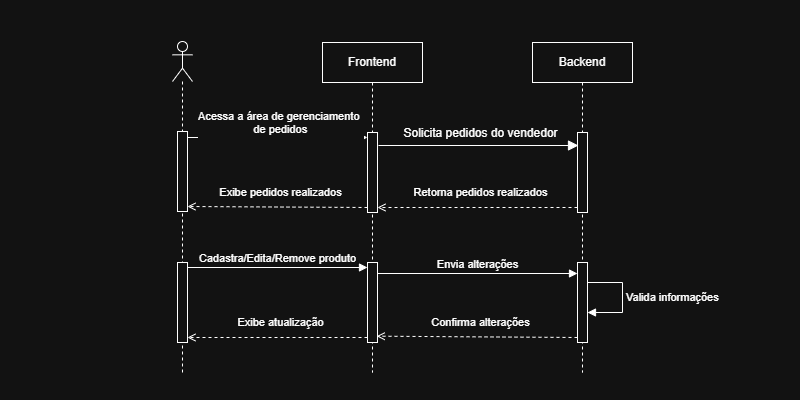

The diagram above was exported from draw.io. Its source (the exported page's mxGraphModel, read from the mxfile embedded in the PNG):
<mxGraphModel dx="1210" dy="1057" grid="1" gridSize="10" guides="1" tooltips="1" connect="1" arrows="1" fold="1" page="1" pageScale="1" pageWidth="800" pageHeight="400" math="0" shadow="0">
  <root>
    <mxCell id="J4QvXfbINDOmkQkYuYFV-0" />
    <mxCell id="J4QvXfbINDOmkQkYuYFV-1" parent="J4QvXfbINDOmkQkYuYFV-0" />
    <mxCell id="J4QvXfbINDOmkQkYuYFV-2" parent="J4QvXfbINDOmkQkYuYFV-1" style="shape=umlLifeline;perimeter=lifelinePerimeter;whiteSpace=wrap;html=1;container=1;dropTarget=0;collapsible=0;recursiveResize=0;outlineConnect=0;portConstraint=eastwest;newEdgeStyle={&quot;curved&quot;:0,&quot;rounded&quot;:0};" value="Frontend" vertex="1">
      <mxGeometry height="330" width="100" x="322" y="-358" as="geometry" />
    </mxCell>
    <mxCell id="J4QvXfbINDOmkQkYuYFV-3" parent="J4QvXfbINDOmkQkYuYFV-2" style="html=1;points=[[0,0,0,0,5],[0,1,0,0,-5],[1,0,0,0,5],[1,1,0,0,-5]];perimeter=orthogonalPerimeter;outlineConnect=0;targetShapes=umlLifeline;portConstraint=eastwest;newEdgeStyle={&quot;curved&quot;:0,&quot;rounded&quot;:0};" value="" vertex="1">
      <mxGeometry height="80" width="10" x="45" y="90" as="geometry" />
    </mxCell>
    <mxCell id="J4QvXfbINDOmkQkYuYFV-4" parent="J4QvXfbINDOmkQkYuYFV-2" style="html=1;points=[[0,0,0,0,5],[0,1,0,0,-5],[1,0,0,0,5],[1,1,0,0,-5]];perimeter=orthogonalPerimeter;outlineConnect=0;targetShapes=umlLifeline;portConstraint=eastwest;newEdgeStyle={&quot;curved&quot;:0,&quot;rounded&quot;:0};" value="" vertex="1">
      <mxGeometry height="80" width="10" x="45" y="220" as="geometry" />
    </mxCell>
    <mxCell id="J4QvXfbINDOmkQkYuYFV-5" parent="J4QvXfbINDOmkQkYuYFV-1" style="shape=umlLifeline;perimeter=lifelinePerimeter;whiteSpace=wrap;html=1;container=1;dropTarget=0;collapsible=0;recursiveResize=0;outlineConnect=0;portConstraint=eastwest;newEdgeStyle={&quot;curved&quot;:0,&quot;rounded&quot;:0};participant=umlActor;" value="" vertex="1">
      <mxGeometry height="331" width="20" x="172" y="-359" as="geometry" />
    </mxCell>
    <mxCell id="J4QvXfbINDOmkQkYuYFV-6" parent="J4QvXfbINDOmkQkYuYFV-5" style="html=1;points=[[0,0,0,0,5],[0,1,0,0,-5],[1,0,0,0,5],[1,1,0,0,-5]];perimeter=orthogonalPerimeter;outlineConnect=0;targetShapes=umlLifeline;portConstraint=eastwest;newEdgeStyle={&quot;curved&quot;:0,&quot;rounded&quot;:0};" value="" vertex="1">
      <mxGeometry height="80" width="10" x="5" y="90" as="geometry" />
    </mxCell>
    <mxCell id="J4QvXfbINDOmkQkYuYFV-7" parent="J4QvXfbINDOmkQkYuYFV-5" style="html=1;points=[[0,0,0,0,5],[0,1,0,0,-5],[1,0,0,0,5],[1,1,0,0,-5]];perimeter=orthogonalPerimeter;outlineConnect=0;targetShapes=umlLifeline;portConstraint=eastwest;newEdgeStyle={&quot;curved&quot;:0,&quot;rounded&quot;:0};" value="" vertex="1">
      <mxGeometry height="80" width="10" x="5" y="221" as="geometry" />
    </mxCell>
    <mxCell id="J4QvXfbINDOmkQkYuYFV-8" parent="J4QvXfbINDOmkQkYuYFV-1" style="shape=umlLifeline;perimeter=lifelinePerimeter;whiteSpace=wrap;html=1;container=1;dropTarget=0;collapsible=0;recursiveResize=0;outlineConnect=0;portConstraint=eastwest;newEdgeStyle={&quot;curved&quot;:0,&quot;rounded&quot;:0};" value="Backend" vertex="1">
      <mxGeometry height="330" width="100" x="532" y="-358" as="geometry" />
    </mxCell>
    <mxCell id="J4QvXfbINDOmkQkYuYFV-9" parent="J4QvXfbINDOmkQkYuYFV-8" style="html=1;points=[[0,0,0,0,5],[0,1,0,0,-5],[1,0,0,0,5],[1,1,0,0,-5]];perimeter=orthogonalPerimeter;outlineConnect=0;targetShapes=umlLifeline;portConstraint=eastwest;newEdgeStyle={&quot;curved&quot;:0,&quot;rounded&quot;:0};" value="" vertex="1">
      <mxGeometry height="80" width="10" x="45" y="90" as="geometry" />
    </mxCell>
    <mxCell id="J4QvXfbINDOmkQkYuYFV-10" parent="J4QvXfbINDOmkQkYuYFV-8" style="html=1;points=[[0,0,0,0,5],[0,1,0,0,-5],[1,0,0,0,5],[1,1,0,0,-5]];perimeter=orthogonalPerimeter;outlineConnect=0;targetShapes=umlLifeline;portConstraint=eastwest;newEdgeStyle={&quot;curved&quot;:0,&quot;rounded&quot;:0};" value="" vertex="1">
      <mxGeometry height="80" width="10" x="45" y="220" as="geometry" />
    </mxCell>
    <mxCell id="J4QvXfbINDOmkQkYuYFV-11" edge="1" parent="J4QvXfbINDOmkQkYuYFV-8" source="J4QvXfbINDOmkQkYuYFV-10" style="html=1;align=left;spacingLeft=2;endArrow=block;rounded=0;edgeStyle=orthogonalEdgeStyle;curved=0;rounded=0;" target="J4QvXfbINDOmkQkYuYFV-10" value="Valida informações">
      <mxGeometry relative="1" as="geometry">
        <Array as="points">
          <mxPoint x="90" y="240" />
          <mxPoint x="90" y="270" />
        </Array>
        <mxPoint x="58" y="240" as="sourcePoint" />
        <mxPoint x="65" y="270" as="targetPoint" />
      </mxGeometry>
    </mxCell>
    <mxCell id="J4QvXfbINDOmkQkYuYFV-12" edge="1" parent="J4QvXfbINDOmkQkYuYFV-1" style="html=1;verticalAlign=bottom;endArrow=block;curved=0;rounded=0;entryX=0;entryY=0;entryDx=0;entryDy=5;fontSize=12;startSize=8;endSize=8;strokeColor=default;align=center;fontFamily=Helvetica;fontColor=default;labelBackgroundColor=default;" value="Solicita pedidos do vendedor">
      <mxGeometry relative="1" x="0.02" y="3" as="geometry">
        <mxPoint as="offset" />
        <mxPoint x="378" y="-255" as="sourcePoint" />
        <mxPoint x="578" y="-255" as="targetPoint" />
      </mxGeometry>
    </mxCell>
    <mxCell id="J4QvXfbINDOmkQkYuYFV-13" edge="1" parent="J4QvXfbINDOmkQkYuYFV-1" source="J4QvXfbINDOmkQkYuYFV-9" style="html=1;verticalAlign=middle;endArrow=open;dashed=1;rounded=1;exitX=0;exitY=1;exitDx=0;exitDy=-5;fontSize=11;entryX=1;entryY=1;entryDx=0;entryDy=-5;entryPerimeter=0;strokeColor=default;align=center;fontFamily=Helvetica;fontColor=default;labelBackgroundColor=default;endFill=0;" target="J4QvXfbINDOmkQkYuYFV-3" value="Retorna pedidos realizados">
      <mxGeometry relative="1" x="-0.03" y="-15" as="geometry">
        <mxPoint as="offset" />
        <mxPoint x="377" y="-153" as="targetPoint" />
      </mxGeometry>
    </mxCell>
    <mxCell id="J4QvXfbINDOmkQkYuYFV-14" edge="1" parent="J4QvXfbINDOmkQkYuYFV-1" style="%3CmxGraphModel%3E%3Croot%3E%3CmxCell%20id%3D%220%22%2F%3E%3CmxCell%20id%3D%221%22%20parent%3D%220%22%2F%3E%3CmxCell%20id%3D%222%22%20edge%3D%221%22%20parent%3D%221%22%20style%3D%22html%3D1%3BverticalAlign%3Dbottom%3BendArrow%3Dopen%3Bdashed%3D1%3BendSize%3D8%3Bcurved%3D0%3Brounded%3D0%3BexitX%3D0%3BexitY%3D1%3BexitDx%3D0%3BexitDy%3D-5%3BfontSize%3D12%3BentryX%3D1%3BentryY%3D1%3BentryDx%3D0%3BentryDy%3D-5%3BentryPerimeter%3D0%3B%22%20value%3D%22Retorna%20pedidos%20realizados%22%3E%3CmxGeometry%20relative%3D%221%22%20as%3D%22geometry%22%3E%3CmxPoint%20x%3D%22577%22%20y%3D%22-195%22%20as%3D%22sourcePoint%22%2F%3E%3CmxPoint%20x%3D%22377%22%20y%3D%22-195%22%20as%3D%22targetPoint%22%2F%3E%3C%2FmxGeometry%3E%3C%2FmxCell%3E%3C%2Froot%3E%3C%2FmxGraphModel%3E" value="Acessa a área de gerenciamento &#10;de pedidos&#10;">
      <mxGeometry relative="1" width="80" x="0.0333" y="9" as="geometry">
        <mxPoint as="offset" />
        <mxPoint x="187" y="-263" as="sourcePoint" />
        <mxPoint x="367" y="-263" as="targetPoint" />
      </mxGeometry>
    </mxCell>
    <mxCell id="J4QvXfbINDOmkQkYuYFV-15" edge="1" parent="J4QvXfbINDOmkQkYuYFV-1" source="J4QvXfbINDOmkQkYuYFV-3" style="html=1;verticalAlign=middle;endArrow=open;rounded=1;fontFamily=Helvetica;fontSize=11;fontColor=default;entryX=1;entryY=1;entryDx=0;entryDy=-5;entryPerimeter=0;align=center;labelBackgroundColor=default;exitX=0;exitY=1;exitDx=0;exitDy=-5;exitPerimeter=0;strokeColor=default;endFill=0;dashed=1;" target="J4QvXfbINDOmkQkYuYFV-6" value="Exibe pedidos realizados">
      <mxGeometry relative="1" x="-0.0324" y="-15" as="geometry">
        <mxPoint as="offset" />
        <mxPoint x="367" y="-153" as="sourcePoint" />
        <mxPoint x="232" y="-158" as="targetPoint" />
      </mxGeometry>
    </mxCell>
    <mxCell id="J4QvXfbINDOmkQkYuYFV-16" edge="1" parent="J4QvXfbINDOmkQkYuYFV-1" source="J4QvXfbINDOmkQkYuYFV-7" style="html=1;verticalAlign=bottom;endArrow=block;curved=0;rounded=0;entryX=0;entryY=0;entryDx=0;entryDy=5;entryPerimeter=0;exitX=1;exitY=0;exitDx=0;exitDy=5;exitPerimeter=0;" target="J4QvXfbINDOmkQkYuYFV-4" value="Cadastra/Edita/Remove produto">
      <mxGeometry relative="1" width="80" as="geometry">
        <mxPoint as="offset" />
        <Array as="points" />
        <mxPoint x="220" y="-118" as="sourcePoint" />
        <mxPoint x="270" y="-118" as="targetPoint" />
      </mxGeometry>
    </mxCell>
    <mxCell id="J4QvXfbINDOmkQkYuYFV-17" edge="1" parent="J4QvXfbINDOmkQkYuYFV-1" style="html=1;verticalAlign=bottom;endArrow=block;curved=0;rounded=0;entryX=0;entryY=0;entryDx=0;entryDy=5;entryPerimeter=0;exitX=1;exitY=0;exitDx=0;exitDy=5;exitPerimeter=0;" value="Envia alterações">
      <mxGeometry relative="1" width="80" as="geometry">
        <mxPoint as="offset" />
        <Array as="points" />
        <mxPoint x="377" y="-127" as="sourcePoint" />
        <mxPoint x="577" y="-127" as="targetPoint" />
      </mxGeometry>
    </mxCell>
    <mxCell id="J4QvXfbINDOmkQkYuYFV-18" edge="1" parent="J4QvXfbINDOmkQkYuYFV-1" source="J4QvXfbINDOmkQkYuYFV-10" style="html=1;verticalAlign=middle;endArrow=open;dashed=1;rounded=1;exitX=0;exitY=1;exitDx=0;exitDy=-5;fontSize=11;entryX=0.542;entryY=0.89;entryDx=0;entryDy=0;entryPerimeter=0;exitPerimeter=0;strokeColor=default;align=center;fontFamily=Helvetica;fontColor=default;labelBackgroundColor=default;endFill=0;" target="J4QvXfbINDOmkQkYuYFV-2" value="Confirma alterações">
      <mxGeometry relative="1" x="-0.0329" y="-14" as="geometry">
        <mxPoint as="offset" />
        <mxPoint x="570" y="-68" as="sourcePoint" />
        <mxPoint x="370" y="-68" as="targetPoint" />
      </mxGeometry>
    </mxCell>
    <mxCell id="J4QvXfbINDOmkQkYuYFV-19" edge="1" parent="J4QvXfbINDOmkQkYuYFV-1" source="J4QvXfbINDOmkQkYuYFV-4" style="html=1;verticalAlign=middle;endArrow=open;dashed=1;rounded=1;exitX=0;exitY=1;exitDx=0;exitDy=-5;fontSize=11;entryX=1;entryY=1;entryDx=0;entryDy=-5;entryPerimeter=0;exitPerimeter=0;strokeColor=default;align=center;fontFamily=Helvetica;fontColor=default;labelBackgroundColor=default;endFill=0;" target="J4QvXfbINDOmkQkYuYFV-7" value="Exibe atualização">
      <mxGeometry relative="1" x="-0.0333" y="-15" as="geometry">
        <mxPoint as="offset" />
        <mxPoint x="440" y="-78" as="sourcePoint" />
        <mxPoint x="240" y="-78" as="targetPoint" />
      </mxGeometry>
    </mxCell>
  </root>
</mxGraphModel>